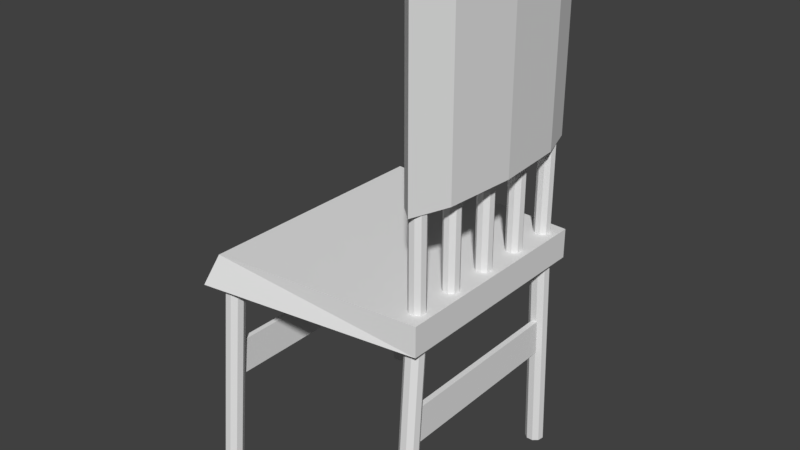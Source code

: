 # Source: chair.blend  (saved by Blender 2.78.0; exported with 4.5.12 LTS)
import bpy
from mathutils import Matrix  # noqa: F401  (used for matrix-valued properties, if any)

bpy.ops.wm.read_factory_settings(use_empty=True)
scene = bpy.context.scene
scene.name = 'Scene'

# ---- collections
col_collection_1 = bpy.data.collections.new('Collection 1'); scene.collection.children.link(col_collection_1)

# ---- materials (node trees are filled in below, after node groups)
mat_material = bpy.data.materials.new('Material')
mat_material.alpha_threshold = 0.0
mat_material.use_transparent_shadow = False
mat_material.roughness = 0.5
mat_material.line_color = (0.0, 0.0, 0.0, 1.0)

# ---- material node trees

# ---- world
world_world = bpy.data.worlds.new('World'); scene.world = world_world
world_world.color = (0.05088, 0.05088, 0.05088)
world_world.use_sun_shadow = False
world_world.sun_shadow_jitter_overblur = 0.0
world_world.cycles.sampling_method = 'MANUAL'

# ---- meshes
me_cylinder_011 = bpy.data.meshes.new('Cylinder.011')
me_cylinder_011.from_pydata([(0.3517, 3.856, 3.239), (0.7355, 4.178, 3.239), (0.7355, 4.178, 2.012), (-0.7163, 4.178, 2.012), (-0.7163, 4.178, 3.239), (0.3517, 3.856, 2.012), (-0.3324, 3.856, 2.012), (-0.3324, 3.856, 3.239), (0.3517, 3.302, 3.239), (0.3517, 3.302, 2.012), (-0.3324, 3.302, 3.239), (-0.3324, 3.302, 2.012), (0.7355, 3.624, 3.239), (0.7355, 3.624, 2.012), (-0.7163, 3.624, 2.012), (-0.7163, 3.624, 3.239)], [], [(7, 4, 15, 10), (5, 2, 13, 9), (6, 5, 9, 11), (13, 12, 8, 9), (9, 8, 10, 11), (11, 10, 15, 14), (0, 7, 10, 8), (1, 0, 8, 12), (2, 1, 12, 13), (4, 3, 14, 15), (3, 6, 11, 14)])
me_cylinder_011.use_remesh_preserve_volume = False
me_cylinder_011.use_remesh_preserve_attributes = False
me_cylinder_011.use_mirror_vertex_groups = False
me_cylinder_011.update()
me_cylinder_002 = bpy.data.meshes.new('Cylinder.002')
me_cylinder_002.from_pydata([(11.6, -11.7, -2.591), (11.6, -11.7, 1.839), (11.6, 11.83, -2.591), (11.6, 11.83, 1.839), (12.26, -11.7, -2.591), (12.26, -11.7, 1.839), (12.26, 11.83, -2.591), (12.26, 11.83, 1.839), (-12.14, -15.27, -2.591), (-12.14, -15.27, 1.839), (-12.14, 14.87, -2.591), (-12.14, 14.87, 1.839), (-11.51, -15.27, -2.591), (-11.51, -15.27, 1.839), (-11.51, 14.87, -2.591), (-11.51, 14.87, 1.839), (-12.46, -14.98, -16.11), (-11.22, -13.3, 13.29), (-11.72, -15.25, -16.11), (-10.47, -13.57, 13.29), (-11.32, -15.94, -16.11), (-10.08, -14.26, 13.29), (-11.46, -16.72, -16.11), (-10.21, -15.03, 13.29), (-12.06, -17.22, -16.11), (-10.82, -15.54, 13.29), (-12.85, -17.22, -16.11), (-11.61, -15.54, 13.29), (-13.46, -16.72, -16.11), (-12.22, -15.03, 13.29), (-13.6, -15.94, -16.11), (-12.35, -14.26, 13.29), (-13.2, -15.25, -16.11), (-11.96, -13.57, 13.29), (-12.53, 16.9, -16.11), (-11.0, 14.89, 13.29), (-11.79, 16.63, -16.11), (-10.26, 14.62, 13.29), (-11.39, 15.94, -16.11), (-9.866, 13.94, 13.29), (-11.53, 15.16, -16.11), (-10.0, 13.16, 13.29), (-12.14, 14.66, -16.11), (-10.61, 12.65, 13.29), (-12.93, 14.66, -16.11), (-11.4, 12.65, 13.29), (-13.53, 15.16, -16.11), (-12.0, 13.16, 13.29), (-13.67, 15.94, -16.11), (-12.14, 13.94, 13.29), (-13.27, 16.63, -16.11), (-11.75, 14.62, 13.29), (11.78, 13.98, -16.11), (11.78, 12.53, 13.29), (12.52, 13.71, -16.11), (12.52, 12.26, 13.29), (12.92, 13.02, -16.11), (12.92, 11.58, 13.29), (12.78, 12.24, -16.11), (12.78, 10.8, 13.29), (12.18, 11.74, -16.11), (12.18, 10.29, 13.29), (11.39, 11.74, -16.11), (11.39, 10.29, 13.29), (10.78, 12.24, -16.11), (10.78, 10.8, 13.29), (10.64, 13.02, -16.11), (10.64, 11.58, 13.29), (11.04, 13.71, -16.11), (11.04, 12.26, 13.29), (11.78, -12.05, -16.11), (11.78, -9.982, 13.29), (12.52, -12.32, -16.11), (12.52, -10.25, 13.29), (12.92, -13.0, -16.11), (12.92, -10.94, 13.29), (12.78, -13.78, -16.11), (12.78, -11.71, 13.29), (12.18, -14.29, -16.11), (12.18, -12.22, 13.29), (11.39, -14.29, -16.11), (11.39, -12.22, 13.29), (10.78, -13.78, -16.11), (10.78, -11.71, 13.29), (10.64, -13.0, -16.11), (10.64, -10.94, 13.29), (11.04, -12.32, -16.11), (11.04, -10.25, 13.29), (11.78, -4.615, 13.08), (11.78, -4.615, 25.18), (12.42, -4.849, 13.08), (12.42, -4.849, 25.18), (12.77, -5.442, 13.08), (12.77, -5.442, 25.18), (12.65, -6.115, 13.08), (12.65, -6.115, 25.18), (12.12, -6.555, 13.08), (12.12, -6.555, 25.18), (11.44, -6.555, 13.08), (11.44, -6.555, 25.18), (10.92, -6.115, 13.08), (10.92, -6.115, 25.18), (10.8, -5.442, 13.08), (10.8, -5.442, 25.18), (11.14, -4.849, 13.08), (11.14, -4.849, 25.18), (11.78, 6.809, 13.08), (11.78, 6.809, 25.18), (12.42, 6.575, 13.08), (12.42, 6.575, 25.18), (12.77, 5.982, 13.08), (12.77, 5.982, 25.18), (12.65, 5.309, 13.08), (12.65, 5.309, 25.18), (12.12, 4.869, 13.08), (12.12, 4.869, 25.18), (11.44, 4.869, 13.08), (11.44, 4.869, 25.18), (10.92, 5.309, 13.08), (10.92, 5.309, 25.18), (10.8, 5.982, 13.08), (10.8, 5.982, 25.18), (11.14, 6.575, 13.08), (11.14, 6.575, 25.18), (11.78, 1.118, 13.08), (11.78, 1.118, 25.18), (12.42, 0.8842, 13.08), (12.42, 0.8842, 25.18), (12.77, 0.2918, 13.08), (12.77, 0.2918, 25.18), (12.65, -0.3818, 13.08), (12.65, -0.3818, 25.18), (12.12, -0.8215, 13.08), (12.12, -0.8215, 25.18), (11.44, -0.8215, 13.08), (11.44, -0.8215, 25.18), (10.92, -0.3818, 13.08), (10.92, -0.3818, 25.18), (10.8, 0.2918, 13.08), (10.8, 0.2918, 25.18), (11.14, 0.8842, 13.08), (11.14, 0.8842, 25.18), (11.78, 12.47, 13.08), (11.78, 12.47, 25.18), (12.42, 12.24, 13.08), (12.42, 12.24, 25.18), (12.77, 11.65, 13.08), (12.77, 11.65, 25.18), (12.65, 10.97, 13.08), (12.65, 10.97, 25.18), (12.12, 10.53, 13.08), (12.12, 10.53, 25.18), (11.44, 10.53, 13.08), (11.44, 10.53, 25.18), (10.92, 10.97, 13.08), (10.92, 10.97, 25.18), (10.8, 11.65, 13.08), (10.8, 11.65, 25.18), (11.14, 12.24, 13.08), (11.14, 12.24, 25.18), (11.78, -10.14, 13.08), (11.78, -10.14, 25.18), (12.42, -10.37, 13.08), (12.42, -10.37, 25.18), (12.77, -10.96, 13.08), (12.77, -10.96, 25.18), (12.65, -11.64, 13.08), (12.65, -11.64, 25.18), (12.12, -12.08, 13.08), (12.12, -12.08, 25.18), (11.44, -12.08, 13.08), (11.44, -12.08, 25.18), (10.92, -11.64, 13.08), (10.92, -11.64, 25.18), (10.8, -10.96, 13.08), (10.8, -10.96, 25.18), (11.14, -10.37, 13.08), (11.14, -10.37, 25.18)], [], [(0, 1, 3, 2), (2, 3, 7, 6), (6, 7, 5, 4), (4, 5, 1, 0), (2, 6, 4, 0), (7, 3, 1, 5), (8, 9, 11, 10), (10, 11, 15, 14), (14, 15, 13, 12), (12, 13, 9, 8), (10, 14, 12, 8), (15, 11, 9, 13), (16, 17, 19, 18), (18, 19, 21, 20), (20, 21, 23, 22), (22, 23, 25, 24), (24, 25, 27, 26), (26, 27, 29, 28), (28, 29, 31, 30), (19, 17, 33, 31, 29, 27, 25, 23, 21), (30, 31, 33, 32), (32, 33, 17, 16), (16, 18, 20, 22, 24, 26, 28, 30, 32), (34, 35, 37, 36), (36, 37, 39, 38), (38, 39, 41, 40), (40, 41, 43, 42), (42, 43, 45, 44), (44, 45, 47, 46), (46, 47, 49, 48), (37, 35, 51, 49, 47, 45, 43, 41, 39), (48, 49, 51, 50), (50, 51, 35, 34), (34, 36, 38, 40, 42, 44, 46, 48, 50), (52, 53, 55, 54), (54, 55, 57, 56), (56, 57, 59, 58), (58, 59, 61, 60), (60, 61, 63, 62), (62, 63, 65, 64), (64, 65, 67, 66), (55, 53, 69, 67, 65, 63, 61, 59, 57), (66, 67, 69, 68), (68, 69, 53, 52), (52, 54, 56, 58, 60, 62, 64, 66, 68), (70, 71, 73, 72), (72, 73, 75, 74), (74, 75, 77, 76), (76, 77, 79, 78), (78, 79, 81, 80), (80, 81, 83, 82), (82, 83, 85, 84), (73, 71, 87, 85, 83, 81, 79, 77, 75), (84, 85, 87, 86), (86, 87, 71, 70), (70, 72, 74, 76, 78, 80, 82, 84, 86), (88, 89, 91, 90), (90, 91, 93, 92), (92, 93, 95, 94), (94, 95, 97, 96), (96, 97, 99, 98), (98, 99, 101, 100), (100, 101, 103, 102), (91, 89, 105, 103, 101, 99, 97, 95, 93), (102, 103, 105, 104), (104, 105, 89, 88), (88, 90, 92, 94, 96, 98, 100, 102, 104), (106, 107, 109, 108), (108, 109, 111, 110), (110, 111, 113, 112), (112, 113, 115, 114), (114, 115, 117, 116), (116, 117, 119, 118), (118, 119, 121, 120), (109, 107, 123, 121, 119, 117, 115, 113, 111), (120, 121, 123, 122), (122, 123, 107, 106), (106, 108, 110, 112, 114, 116, 118, 120, 122), (124, 125, 127, 126), (126, 127, 129, 128), (128, 129, 131, 130), (130, 131, 133, 132), (132, 133, 135, 134), (134, 135, 137, 136), (136, 137, 139, 138), (127, 125, 141, 139, 137, 135, 133, 131, 129), (138, 139, 141, 140), (140, 141, 125, 124), (124, 126, 128, 130, 132, 134, 136, 138, 140), (142, 143, 145, 144), (144, 145, 147, 146), (146, 147, 149, 148), (148, 149, 151, 150), (150, 151, 153, 152), (152, 153, 155, 154), (154, 155, 157, 156), (145, 143, 159, 157, 155, 153, 151, 149, 147), (156, 157, 159, 158), (158, 159, 143, 142), (142, 144, 146, 148, 150, 152, 154, 156, 158), (160, 161, 163, 162), (162, 163, 165, 164), (164, 165, 167, 166), (166, 167, 169, 168), (168, 169, 171, 170), (170, 171, 173, 172), (172, 173, 175, 174), (163, 161, 177, 175, 173, 171, 169, 167, 165), (174, 175, 177, 176), (176, 177, 161, 160), (160, 162, 164, 166, 168, 170, 172, 174, 176)])
me_cylinder_002.use_remesh_preserve_volume = False
me_cylinder_002.use_remesh_preserve_attributes = False
me_cylinder_002.use_mirror_vertex_groups = False
me_cylinder_002.update()
me_cylinder = bpy.data.meshes.new('Cylinder')
me_cylinder.from_pydata([(0.009644, 5.449, 1.829), (0.009644, 5.449, 3.422), (0.6524, 5.215, 1.829), (0.6524, 5.215, 3.422), (0.9945, 4.623, 1.829), (0.9945, 4.623, 3.422), (0.7686, 3.859, 1.969), (0.7686, 3.859, 3.283), (0.3517, 3.509, 1.969), (0.3517, 3.509, 3.283), (-0.3324, 3.509, 1.969), (-0.3324, 3.509, 3.283), (-0.7493, 3.859, 1.969), (-0.7493, 3.859, 3.283), (-0.9752, 4.623, 1.829), (-0.9752, 4.623, 3.422), (-0.6331, 5.215, 1.829), (-0.6331, 5.215, 3.422), (0.8757, 3.949, 3.422), (0.8757, 3.949, 1.829), (0.3517, 3.509, 1.829), (0.3517, 3.509, 3.422), (-0.3324, 3.509, 1.829), (-0.3324, 3.509, 3.422), (-0.8564, 3.949, 1.829), (-0.8564, 3.949, 3.422), (0.3517, 3.856, 3.239), (0.3517, 3.856, 1.969), (-0.3324, 3.856, 3.283), (-0.3324, 3.856, 1.969), (0.7355, 4.178, 3.239), (0.7355, 4.178, 2.012), (-0.7163, 4.178, 2.012), (-0.7163, 4.178, 3.239), (0.7686, 4.206, 3.283), (0.7686, 4.206, 1.969), (0.3517, 3.856, 2.012), (0.3517, 3.856, 3.283), (-0.3324, 3.856, 2.012), (-0.3324, 3.856, 3.239), (-0.7493, 4.206, 1.969), (-0.7493, 4.206, 3.283)], [], [(0, 1, 3, 2), (2, 3, 5, 4), (4, 5, 18, 19), (13, 12, 40, 41), (6, 7, 34, 35), (7, 9, 37, 34), (24, 25, 15, 14), (3, 1, 17, 15, 25, 23, 21, 18, 5), (14, 15, 17, 16), (16, 17, 1, 0), (0, 2, 4, 19, 20, 22, 24, 14, 16), (7, 6, 19, 18), (6, 8, 20, 19), (9, 7, 18, 21), (8, 10, 22, 20), (11, 9, 21, 23), (10, 12, 24, 22), (13, 11, 23, 25), (12, 13, 25, 24), (12, 10, 29, 40), (10, 8, 27, 29), (8, 6, 35, 27), (11, 13, 41, 28), (9, 11, 28, 37), (30, 31, 35, 34), (31, 36, 27, 35), (26, 30, 34, 37), (36, 38, 29, 27), (39, 26, 37, 28), (38, 32, 40, 29), (33, 39, 28, 41), (32, 33, 41, 40)])
me_cylinder.use_remesh_preserve_volume = False
me_cylinder.use_remesh_preserve_attributes = False
me_cylinder.use_mirror_vertex_groups = False
me_cylinder.update()
me_cube = bpy.data.meshes.new('Cube')
me_cube.from_pydata([(1.0, 1.0, 0.7303), (1.0, -1.0, 0.7303), (-1.0, -1.271, 0.7292), (-1.0, 1.248, 0.7303), (1.0, 1.0, 1.0), (1.0, -1.0, 1.0), (-0.9066, -1.169, 0.9989), (-0.8998, 1.105, 1.0)], [], [(0, 1, 2, 3), (4, 7, 6, 5), (0, 4, 5, 1), (1, 5, 6, 2), (2, 6, 7, 3), (4, 0, 3, 7)])
me_cube.materials.append(mat_material)
me_cube.use_remesh_preserve_volume = False
me_cube.use_remesh_preserve_attributes = False
me_cube.use_mirror_vertex_groups = False
me_cube.update()

# ---- objects
ob_cushion = bpy.data.objects.new('Cushion', me_cylinder_011)
ob_wood = bpy.data.objects.new('Wood', me_cylinder_002)
ob_rest = bpy.data.objects.new('Rest', me_cylinder)
ob_seat = bpy.data.objects.new('Seat', me_cube)

# ---- transforms, parenting, visibility, modifiers, constraints
ob_cushion.location = (0.0, 0.0, 0.0)
ob_cushion.rotation_euler = (0.0, 0.0, 1.571)
ob_cushion.scale = (1.0, -0.1954, 1.0)
ob_cushion.lineart.crease_threshold = 0.0
ob_wood.location = (0.0, 0.0, 0.0)
ob_wood.scale = (0.07359, 0.07359, 0.07359)
ob_wood.lineart.crease_threshold = 0.0
ob_rest.location = (0.0, 0.0, 0.0)
ob_rest.rotation_euler = (0.0, 0.0, 1.571)
ob_rest.scale = (1.0, -0.1954, 1.0)
ob_rest.lineart.crease_threshold = 0.0
ob_seat.location = (0.0, 0.0, 0.0)
ob_seat.lock_rotations_4d = False
ob_seat.empty_display_type = 'ARROWS'
ob_seat.lineart.crease_threshold = 0.0

# ---- collection membership
col_collection_1.objects.link(ob_cushion)
col_collection_1.objects.link(ob_wood)
col_collection_1.objects.link(ob_rest)
col_collection_1.objects.link(ob_seat)

# ---- scene / render settings (as saved in the file)
scene.frame_start = 1; scene.frame_end = 250; scene.frame_set(1)
scene.render.engine = 'BLENDER_EEVEE_NEXT'
scene.render.resolution_percentage = 50
scene.render.dither_intensity = 0.0
scene.cycles.use_denoising = False
scene.cycles.samples = 128
scene.cycles.sampling_pattern = 'TABULATED_SOBOL'
scene.cycles.light_sampling_threshold = 0.0
scene.cycles.use_adaptive_sampling = False
scene.cycles.use_light_tree = False
scene.cycles.blur_glossy = 0.0
scene.cycles.sample_clamp_indirect = 0.0
scene.view_settings.view_transform = 'Standard'
bpy.context.view_layer.update()

# ---- added for rendering (the .blend has no active camera and no usable light): camera, sun
cam_auto = bpy.data.cameras.new('AutoCamera')
cam_auto.lens = 50.0
cam_auto.sensor_width = 36.0
cam_auto.clip_end = 1000.0
ob_auto_camera = bpy.data.objects.new('AutoCamera', cam_auto)
scene.collection.objects.link(ob_auto_camera)
ob_auto_camera.location = (5.25225, -6.27882, 5.29651)
ob_auto_camera.rotation_euler = (1.09748, -7.21219e-08, 0.694738)
scene.camera = ob_auto_camera
light_auto_sun = bpy.data.lights.new('AutoSun', 'SUN')
light_auto_sun.energy = 3.0
light_auto_sun.angle = 0.0523599
ob_auto_sun = bpy.data.objects.new('AutoSun', light_auto_sun)
scene.collection.objects.link(ob_auto_sun)
ob_auto_sun.rotation_euler = (0.872665, 0.174533, 0.523599)
bpy.context.view_layer.update()
